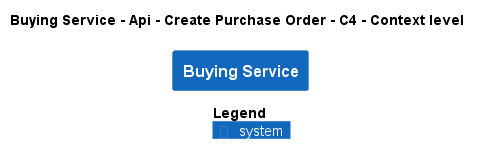

The diagram above was rendered by PlantUML. Its source (embedded in the PNG):
@startuml
!pragma layout smetana
!include ..\..\..\..\..\..\..\.c4s\C4_Context.puml

AddElementTag("c4interflow:lifecycle:new", $bgColor=green, $fontColor=#ffffff, $borderColor=green, $shadowing="False")
AddElementTag("c4interflow:lifecycle:changed", $bgColor=orange, $fontColor=#ffffff, $borderColor=orange, $shadowing="False")
AddElementTag("c4interflow:lifecycle:removed", $bgColor=red, $fontColor=#ffffff, $borderColor=red, $shadowing="False")

AddRelTag("c4interflow:lifecycle:new", $textColor=green, $lineColor=green)
AddRelTag("c4interflow:lifecycle:changed", $textColor=orange, $lineColor=orange)
AddRelTag("c4interflow:lifecycle:removed", $textColor=red, $lineColor=red)

SHOW_PERSON_PORTRAIT()
LAYOUT_TOP_DOWN()

skinparam linetype polyline

title Buying Service - Api - Create Purchase Order - C4 - Context level

System(ECommercePlatform.SoftwareSystems.BuyingService, "Buying Service", "")



SHOW_LEGEND()
@enduml